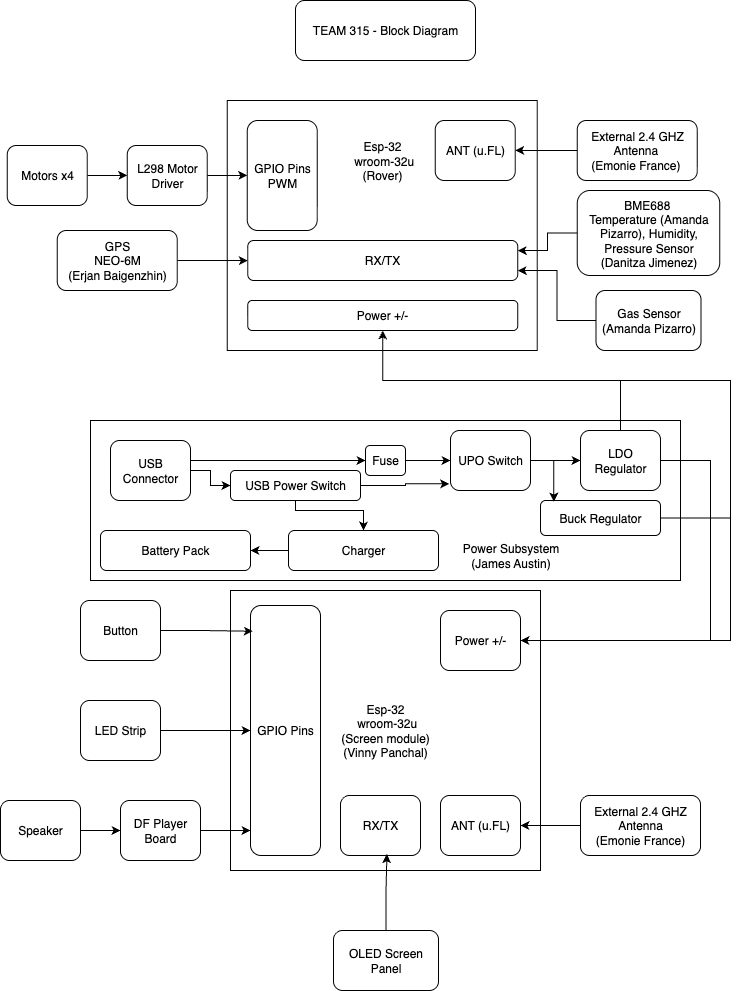

The diagram above was exported from draw.io. Its source (the exported page's mxGraphModel, read from the mxfile embedded in the PNG):
<mxGraphModel dx="1959" dy="1073" grid="1" gridSize="10" guides="1" tooltips="1" connect="1" arrows="1" fold="1" page="1" pageScale="1" pageWidth="850" pageHeight="1100" math="0" shadow="0">
  <root>
    <mxCell id="0" />
    <mxCell id="1" parent="0" />
    <mxCell id="qW0Kb4UL8rH5tltaHsXz-2" value="TEAM 315 - Block Diagram" style="rounded=1;whiteSpace=wrap;html=1;labelBackgroundColor=none;" parent="1" vertex="1">
      <mxGeometry x="335" y="40" width="180" height="60" as="geometry" />
    </mxCell>
    <mxCell id="-HOOo2ApDArhpzo2zCjT-1" value="Esp-32&lt;div&gt;&amp;nbsp;wroom-32u&lt;/div&gt;&lt;div&gt;(Rover)&lt;/div&gt;&lt;div&gt;&lt;br&gt;&lt;/div&gt;&lt;div&gt;&lt;br&gt;&lt;/div&gt;&lt;div&gt;&lt;br&gt;&lt;/div&gt;&lt;div&gt;&lt;br&gt;&lt;/div&gt;&lt;div&gt;&lt;br&gt;&lt;/div&gt;&lt;div&gt;&lt;br&gt;&lt;/div&gt;&lt;div&gt;&lt;br&gt;&lt;/div&gt;&lt;div&gt;&lt;br&gt;&lt;/div&gt;&lt;div&gt;&lt;br&gt;&lt;/div&gt;" style="rounded=0;whiteSpace=wrap;html=1;labelBackgroundColor=none;" parent="1" vertex="1">
      <mxGeometry x="266.75" y="140" width="310" height="250" as="geometry" />
    </mxCell>
    <mxCell id="-HOOo2ApDArhpzo2zCjT-2" value="ANT (u.FL)" style="rounded=1;whiteSpace=wrap;html=1;labelBackgroundColor=none;" parent="1" vertex="1">
      <mxGeometry x="474.75" y="160" width="80" height="60" as="geometry" />
    </mxCell>
    <mxCell id="dhuD27aFv4D9CPv-08ZR-2" style="edgeStyle=orthogonalEdgeStyle;rounded=0;orthogonalLoop=1;jettySize=auto;html=1;entryX=1;entryY=0.5;entryDx=0;entryDy=0;" edge="1" parent="1" source="-HOOo2ApDArhpzo2zCjT-8" target="-HOOo2ApDArhpzo2zCjT-2">
      <mxGeometry relative="1" as="geometry">
        <Array as="points">
          <mxPoint x="656.75" y="190" />
        </Array>
      </mxGeometry>
    </mxCell>
    <mxCell id="-HOOo2ApDArhpzo2zCjT-8" value="External 2.4 GHZ Antenna&amp;nbsp;&lt;div&gt;(Emonie France)&amp;nbsp;&lt;/div&gt;" style="rounded=1;whiteSpace=wrap;html=1;labelBackgroundColor=none;" parent="1" vertex="1">
      <mxGeometry x="616.75" y="160" width="120" height="60" as="geometry" />
    </mxCell>
    <mxCell id="-HOOo2ApDArhpzo2zCjT-9" value="Esp-32&lt;div&gt;&amp;nbsp;wroom-32u&lt;/div&gt;&lt;div&gt;(Screen module)&lt;/div&gt;&lt;div&gt;(Vinny Panchal)&lt;/div&gt;" style="rounded=0;whiteSpace=wrap;html=1;labelBackgroundColor=none;" parent="1" vertex="1">
      <mxGeometry x="270" y="630" width="310" height="280" as="geometry" />
    </mxCell>
    <mxCell id="-HOOo2ApDArhpzo2zCjT-10" value="ANT (u.FL)" style="rounded=1;whiteSpace=wrap;html=1;labelBackgroundColor=none;" parent="1" vertex="1">
      <mxGeometry x="480" y="835" width="80" height="60" as="geometry" />
    </mxCell>
    <mxCell id="dhuD27aFv4D9CPv-08ZR-23" style="edgeStyle=orthogonalEdgeStyle;rounded=0;orthogonalLoop=1;jettySize=auto;html=1;entryX=1;entryY=0.5;entryDx=0;entryDy=0;" edge="1" parent="1" source="-HOOo2ApDArhpzo2zCjT-13" target="-HOOo2ApDArhpzo2zCjT-10">
      <mxGeometry relative="1" as="geometry" />
    </mxCell>
    <mxCell id="-HOOo2ApDArhpzo2zCjT-13" value="External 2.4 GHZ Antenna&lt;div&gt;(Emonie France)&lt;/div&gt;" style="rounded=1;whiteSpace=wrap;html=1;labelBackgroundColor=none;" parent="1" vertex="1">
      <mxGeometry x="620" y="835" width="120" height="60" as="geometry" />
    </mxCell>
    <mxCell id="dhuD27aFv4D9CPv-08ZR-22" style="edgeStyle=orthogonalEdgeStyle;rounded=0;orthogonalLoop=1;jettySize=auto;html=1;entryX=0;entryY=0.5;entryDx=0;entryDy=0;" edge="1" parent="1" source="F_5l2xAunjuY9u0kRbw--1" target="F_5l2xAunjuY9u0kRbw--3">
      <mxGeometry relative="1" as="geometry" />
    </mxCell>
    <mxCell id="F_5l2xAunjuY9u0kRbw--1" value="&lt;div&gt;GPS&lt;/div&gt;NEO-6M&lt;div&gt;(Erjan Baigenzhin)&lt;/div&gt;" style="rounded=1;whiteSpace=wrap;html=1;" vertex="1" parent="1">
      <mxGeometry x="96.75" y="270" width="120" height="60" as="geometry" />
    </mxCell>
    <mxCell id="F_5l2xAunjuY9u0kRbw--3" value="RX/TX" style="rounded=1;whiteSpace=wrap;html=1;" vertex="1" parent="1">
      <mxGeometry x="287.25" y="280" width="270" height="40" as="geometry" />
    </mxCell>
    <mxCell id="dhuD27aFv4D9CPv-08ZR-3" value="Button" style="rounded=1;whiteSpace=wrap;html=1;labelBackgroundColor=none;" vertex="1" parent="1">
      <mxGeometry x="120" y="640" width="80" height="60" as="geometry" />
    </mxCell>
    <mxCell id="dhuD27aFv4D9CPv-08ZR-12" style="edgeStyle=orthogonalEdgeStyle;rounded=0;orthogonalLoop=1;jettySize=auto;html=1;entryX=0;entryY=0.5;entryDx=0;entryDy=0;" edge="1" parent="1" source="dhuD27aFv4D9CPv-08ZR-4" target="dhuD27aFv4D9CPv-08ZR-10">
      <mxGeometry relative="1" as="geometry" />
    </mxCell>
    <mxCell id="dhuD27aFv4D9CPv-08ZR-4" value="LED Strip" style="rounded=1;whiteSpace=wrap;html=1;labelBackgroundColor=none;" vertex="1" parent="1">
      <mxGeometry x="120" y="740" width="80" height="60" as="geometry" />
    </mxCell>
    <mxCell id="dhuD27aFv4D9CPv-08ZR-13" style="edgeStyle=orthogonalEdgeStyle;rounded=0;orthogonalLoop=1;jettySize=auto;html=1;exitX=1;exitY=0.5;exitDx=0;exitDy=0;entryX=0;entryY=0.5;entryDx=0;entryDy=0;" edge="1" parent="1" source="dhuD27aFv4D9CPv-08ZR-5" target="dhuD27aFv4D9CPv-08ZR-7">
      <mxGeometry relative="1" as="geometry" />
    </mxCell>
    <mxCell id="dhuD27aFv4D9CPv-08ZR-5" value="Speaker" style="rounded=1;whiteSpace=wrap;html=1;labelBackgroundColor=none;" vertex="1" parent="1">
      <mxGeometry x="40" y="840" width="80" height="60" as="geometry" />
    </mxCell>
    <mxCell id="dhuD27aFv4D9CPv-08ZR-6" value="OLED Screen Panel" style="rounded=1;whiteSpace=wrap;html=1;labelBackgroundColor=none;" vertex="1" parent="1">
      <mxGeometry x="373" y="970" width="105" height="60" as="geometry" />
    </mxCell>
    <mxCell id="dhuD27aFv4D9CPv-08ZR-7" value="DF Player Board" style="rounded=1;whiteSpace=wrap;html=1;labelBackgroundColor=none;" vertex="1" parent="1">
      <mxGeometry x="160" y="840" width="80" height="60" as="geometry" />
    </mxCell>
    <mxCell id="dhuD27aFv4D9CPv-08ZR-10" value="GPIO Pins" style="rounded=1;whiteSpace=wrap;html=1;labelBackgroundColor=none;" vertex="1" parent="1">
      <mxGeometry x="290" y="645" width="70" height="250" as="geometry" />
    </mxCell>
    <mxCell id="dhuD27aFv4D9CPv-08ZR-11" style="edgeStyle=orthogonalEdgeStyle;rounded=0;orthogonalLoop=1;jettySize=auto;html=1;entryX=0.033;entryY=0.103;entryDx=0;entryDy=0;entryPerimeter=0;" edge="1" parent="1" source="dhuD27aFv4D9CPv-08ZR-3" target="dhuD27aFv4D9CPv-08ZR-10">
      <mxGeometry relative="1" as="geometry" />
    </mxCell>
    <mxCell id="dhuD27aFv4D9CPv-08ZR-14" style="edgeStyle=orthogonalEdgeStyle;rounded=0;orthogonalLoop=1;jettySize=auto;html=1;entryX=0;entryY=0.9;entryDx=0;entryDy=0;entryPerimeter=0;" edge="1" parent="1" source="dhuD27aFv4D9CPv-08ZR-7" target="dhuD27aFv4D9CPv-08ZR-10">
      <mxGeometry relative="1" as="geometry" />
    </mxCell>
    <mxCell id="dhuD27aFv4D9CPv-08ZR-15" value="RX/TX" style="rounded=1;whiteSpace=wrap;html=1;labelBackgroundColor=none;" vertex="1" parent="1">
      <mxGeometry x="380" y="835" width="80" height="60" as="geometry" />
    </mxCell>
    <mxCell id="dhuD27aFv4D9CPv-08ZR-16" style="edgeStyle=orthogonalEdgeStyle;rounded=0;orthogonalLoop=1;jettySize=auto;html=1;entryX=0.58;entryY=0.977;entryDx=0;entryDy=0;entryPerimeter=0;" edge="1" parent="1" source="dhuD27aFv4D9CPv-08ZR-6" target="dhuD27aFv4D9CPv-08ZR-15">
      <mxGeometry relative="1" as="geometry" />
    </mxCell>
    <mxCell id="dhuD27aFv4D9CPv-08ZR-19" style="edgeStyle=orthogonalEdgeStyle;rounded=0;orthogonalLoop=1;jettySize=auto;html=1;entryX=0;entryY=0.5;entryDx=0;entryDy=0;" edge="1" parent="1" source="dhuD27aFv4D9CPv-08ZR-17" target="dhuD27aFv4D9CPv-08ZR-18">
      <mxGeometry relative="1" as="geometry" />
    </mxCell>
    <mxCell id="dhuD27aFv4D9CPv-08ZR-17" value="Motors x4" style="rounded=1;whiteSpace=wrap;html=1;labelBackgroundColor=none;" vertex="1" parent="1">
      <mxGeometry x="46.75" y="185" width="80" height="60" as="geometry" />
    </mxCell>
    <mxCell id="dhuD27aFv4D9CPv-08ZR-21" style="edgeStyle=orthogonalEdgeStyle;rounded=0;orthogonalLoop=1;jettySize=auto;html=1;entryX=0;entryY=0.5;entryDx=0;entryDy=0;" edge="1" parent="1" source="dhuD27aFv4D9CPv-08ZR-18" target="dhuD27aFv4D9CPv-08ZR-20">
      <mxGeometry relative="1" as="geometry" />
    </mxCell>
    <mxCell id="dhuD27aFv4D9CPv-08ZR-18" value="L298 Motor Driver" style="rounded=1;whiteSpace=wrap;html=1;labelBackgroundColor=none;" vertex="1" parent="1">
      <mxGeometry x="166.75" y="185" width="80" height="60" as="geometry" />
    </mxCell>
    <mxCell id="dhuD27aFv4D9CPv-08ZR-20" value="GPIO Pins&lt;div&gt;PWM&lt;/div&gt;" style="rounded=1;whiteSpace=wrap;html=1;labelBackgroundColor=none;" vertex="1" parent="1">
      <mxGeometry x="286.75" y="160" width="70" height="110" as="geometry" />
    </mxCell>
    <mxCell id="dhuD27aFv4D9CPv-08ZR-27" style="edgeStyle=orthogonalEdgeStyle;rounded=0;orthogonalLoop=1;jettySize=auto;html=1;entryX=1;entryY=0.25;entryDx=0;entryDy=0;" edge="1" parent="1" source="dhuD27aFv4D9CPv-08ZR-24" target="F_5l2xAunjuY9u0kRbw--3">
      <mxGeometry relative="1" as="geometry" />
    </mxCell>
    <mxCell id="dhuD27aFv4D9CPv-08ZR-24" value="&lt;div&gt;&lt;div&gt;BME688&amp;nbsp;&lt;/div&gt;&lt;/div&gt;Temperature (Amanda Pizarro), Humidity, Pressure Sensor&lt;div&gt;(Danitza Jimenez)&lt;/div&gt;" style="rounded=1;whiteSpace=wrap;html=1;labelBackgroundColor=none;" vertex="1" parent="1">
      <mxGeometry x="616.75" y="230" width="142.5" height="85" as="geometry" />
    </mxCell>
    <mxCell id="dhuD27aFv4D9CPv-08ZR-26" style="edgeStyle=orthogonalEdgeStyle;rounded=0;orthogonalLoop=1;jettySize=auto;html=1;entryX=1;entryY=0.75;entryDx=0;entryDy=0;" edge="1" parent="1" source="dhuD27aFv4D9CPv-08ZR-25" target="F_5l2xAunjuY9u0kRbw--3">
      <mxGeometry relative="1" as="geometry" />
    </mxCell>
    <mxCell id="dhuD27aFv4D9CPv-08ZR-25" value="Gas Sensor (Amanda Pizarro)" style="rounded=1;whiteSpace=wrap;html=1;labelBackgroundColor=none;" vertex="1" parent="1">
      <mxGeometry x="635.5" y="330" width="105" height="60" as="geometry" />
    </mxCell>
    <mxCell id="dhuD27aFv4D9CPv-08ZR-29" value="Power +/-" style="rounded=1;whiteSpace=wrap;html=1;labelBackgroundColor=none;" vertex="1" parent="1">
      <mxGeometry x="287.25" y="340" width="270" height="30" as="geometry" />
    </mxCell>
    <mxCell id="dhuD27aFv4D9CPv-08ZR-31" value="" style="whiteSpace=wrap;html=1;" vertex="1" parent="1">
      <mxGeometry x="130" y="460" width="590" height="160" as="geometry" />
    </mxCell>
    <mxCell id="dhuD27aFv4D9CPv-08ZR-49" style="edgeStyle=orthogonalEdgeStyle;rounded=0;orthogonalLoop=1;jettySize=auto;html=1;entryX=0.5;entryY=1;entryDx=0;entryDy=0;" edge="1" parent="1" source="dhuD27aFv4D9CPv-08ZR-30" target="dhuD27aFv4D9CPv-08ZR-29">
      <mxGeometry relative="1" as="geometry">
        <Array as="points">
          <mxPoint x="660" y="420" />
          <mxPoint x="422" y="420" />
        </Array>
      </mxGeometry>
    </mxCell>
    <mxCell id="dhuD27aFv4D9CPv-08ZR-52" style="edgeStyle=orthogonalEdgeStyle;rounded=0;orthogonalLoop=1;jettySize=auto;html=1;entryX=1;entryY=0.5;entryDx=0;entryDy=0;" edge="1" parent="1" source="dhuD27aFv4D9CPv-08ZR-30" target="dhuD27aFv4D9CPv-08ZR-50">
      <mxGeometry relative="1" as="geometry">
        <Array as="points">
          <mxPoint x="750" y="500" />
          <mxPoint x="750" y="680" />
        </Array>
      </mxGeometry>
    </mxCell>
    <mxCell id="dhuD27aFv4D9CPv-08ZR-30" value="LDO Regulator" style="rounded=1;whiteSpace=wrap;html=1;labelBackgroundColor=none;" vertex="1" parent="1">
      <mxGeometry x="620" y="470" width="80" height="60" as="geometry" />
    </mxCell>
    <mxCell id="dhuD27aFv4D9CPv-08ZR-48" style="edgeStyle=orthogonalEdgeStyle;rounded=0;orthogonalLoop=1;jettySize=auto;html=1;entryX=0.5;entryY=1;entryDx=0;entryDy=0;" edge="1" parent="1" source="dhuD27aFv4D9CPv-08ZR-32" target="dhuD27aFv4D9CPv-08ZR-29">
      <mxGeometry relative="1" as="geometry">
        <Array as="points">
          <mxPoint x="770" y="557" />
          <mxPoint x="770" y="420" />
          <mxPoint x="422" y="420" />
        </Array>
      </mxGeometry>
    </mxCell>
    <mxCell id="dhuD27aFv4D9CPv-08ZR-51" style="edgeStyle=orthogonalEdgeStyle;rounded=0;orthogonalLoop=1;jettySize=auto;html=1;entryX=1;entryY=0.5;entryDx=0;entryDy=0;" edge="1" parent="1" source="dhuD27aFv4D9CPv-08ZR-32" target="dhuD27aFv4D9CPv-08ZR-50">
      <mxGeometry relative="1" as="geometry">
        <Array as="points">
          <mxPoint x="770" y="558" />
          <mxPoint x="770" y="680" />
        </Array>
      </mxGeometry>
    </mxCell>
    <mxCell id="dhuD27aFv4D9CPv-08ZR-32" value="Buck Regulator" style="rounded=1;whiteSpace=wrap;html=1;labelBackgroundColor=none;" vertex="1" parent="1">
      <mxGeometry x="580" y="540" width="120" height="35" as="geometry" />
    </mxCell>
    <mxCell id="dhuD27aFv4D9CPv-08ZR-34" style="edgeStyle=orthogonalEdgeStyle;rounded=0;orthogonalLoop=1;jettySize=auto;html=1;entryX=0;entryY=0.5;entryDx=0;entryDy=0;" edge="1" parent="1" source="dhuD27aFv4D9CPv-08ZR-33" target="dhuD27aFv4D9CPv-08ZR-30">
      <mxGeometry relative="1" as="geometry" />
    </mxCell>
    <mxCell id="dhuD27aFv4D9CPv-08ZR-33" value="UPO Switch" style="rounded=1;whiteSpace=wrap;html=1;labelBackgroundColor=none;" vertex="1" parent="1">
      <mxGeometry x="490" y="470" width="80" height="60" as="geometry" />
    </mxCell>
    <mxCell id="dhuD27aFv4D9CPv-08ZR-35" style="edgeStyle=orthogonalEdgeStyle;rounded=0;orthogonalLoop=1;jettySize=auto;html=1;entryX=0.111;entryY=0.029;entryDx=0;entryDy=0;entryPerimeter=0;" edge="1" parent="1" source="dhuD27aFv4D9CPv-08ZR-33" target="dhuD27aFv4D9CPv-08ZR-32">
      <mxGeometry relative="1" as="geometry" />
    </mxCell>
    <mxCell id="dhuD27aFv4D9CPv-08ZR-37" style="edgeStyle=orthogonalEdgeStyle;rounded=0;orthogonalLoop=1;jettySize=auto;html=1;" edge="1" parent="1" source="dhuD27aFv4D9CPv-08ZR-36" target="dhuD27aFv4D9CPv-08ZR-33">
      <mxGeometry relative="1" as="geometry" />
    </mxCell>
    <mxCell id="dhuD27aFv4D9CPv-08ZR-36" value="Fuse" style="rounded=1;whiteSpace=wrap;html=1;labelBackgroundColor=none;" vertex="1" parent="1">
      <mxGeometry x="405" y="485" width="40" height="30" as="geometry" />
    </mxCell>
    <mxCell id="dhuD27aFv4D9CPv-08ZR-39" style="edgeStyle=orthogonalEdgeStyle;rounded=0;orthogonalLoop=1;jettySize=auto;html=1;entryX=0;entryY=0.5;entryDx=0;entryDy=0;" edge="1" parent="1" source="dhuD27aFv4D9CPv-08ZR-38" target="dhuD27aFv4D9CPv-08ZR-36">
      <mxGeometry relative="1" as="geometry">
        <Array as="points">
          <mxPoint x="280" y="500" />
          <mxPoint x="280" y="500" />
        </Array>
      </mxGeometry>
    </mxCell>
    <mxCell id="dhuD27aFv4D9CPv-08ZR-41" style="edgeStyle=orthogonalEdgeStyle;rounded=0;orthogonalLoop=1;jettySize=auto;html=1;entryX=0;entryY=0.5;entryDx=0;entryDy=0;" edge="1" parent="1" source="dhuD27aFv4D9CPv-08ZR-38" target="dhuD27aFv4D9CPv-08ZR-40">
      <mxGeometry relative="1" as="geometry" />
    </mxCell>
    <mxCell id="dhuD27aFv4D9CPv-08ZR-38" value="USB Connector" style="rounded=1;whiteSpace=wrap;html=1;labelBackgroundColor=none;" vertex="1" parent="1">
      <mxGeometry x="150" y="480" width="80" height="60" as="geometry" />
    </mxCell>
    <mxCell id="dhuD27aFv4D9CPv-08ZR-46" style="edgeStyle=orthogonalEdgeStyle;rounded=0;orthogonalLoop=1;jettySize=auto;html=1;entryX=0.5;entryY=0;entryDx=0;entryDy=0;" edge="1" parent="1" source="dhuD27aFv4D9CPv-08ZR-40" target="dhuD27aFv4D9CPv-08ZR-45">
      <mxGeometry relative="1" as="geometry">
        <Array as="points">
          <mxPoint x="335" y="550" />
          <mxPoint x="403" y="550" />
        </Array>
      </mxGeometry>
    </mxCell>
    <mxCell id="dhuD27aFv4D9CPv-08ZR-40" value="USB Power Switch" style="rounded=1;whiteSpace=wrap;html=1;labelBackgroundColor=none;" vertex="1" parent="1">
      <mxGeometry x="270" y="510" width="130" height="30" as="geometry" />
    </mxCell>
    <mxCell id="dhuD27aFv4D9CPv-08ZR-43" style="edgeStyle=orthogonalEdgeStyle;rounded=0;orthogonalLoop=1;jettySize=auto;html=1;entryX=-0.017;entryY=0.889;entryDx=0;entryDy=0;entryPerimeter=0;" edge="1" parent="1" source="dhuD27aFv4D9CPv-08ZR-40" target="dhuD27aFv4D9CPv-08ZR-33">
      <mxGeometry relative="1" as="geometry" />
    </mxCell>
    <mxCell id="dhuD27aFv4D9CPv-08ZR-44" value="Battery Pack" style="rounded=1;whiteSpace=wrap;html=1;labelBackgroundColor=none;" vertex="1" parent="1">
      <mxGeometry x="140" y="570" width="150" height="40" as="geometry" />
    </mxCell>
    <mxCell id="dhuD27aFv4D9CPv-08ZR-47" style="edgeStyle=orthogonalEdgeStyle;rounded=0;orthogonalLoop=1;jettySize=auto;html=1;entryX=1;entryY=0.5;entryDx=0;entryDy=0;" edge="1" parent="1" source="dhuD27aFv4D9CPv-08ZR-45" target="dhuD27aFv4D9CPv-08ZR-44">
      <mxGeometry relative="1" as="geometry" />
    </mxCell>
    <mxCell id="dhuD27aFv4D9CPv-08ZR-45" value="Charger" style="rounded=1;whiteSpace=wrap;html=1;labelBackgroundColor=none;" vertex="1" parent="1">
      <mxGeometry x="328" y="570" width="150" height="40" as="geometry" />
    </mxCell>
    <mxCell id="dhuD27aFv4D9CPv-08ZR-50" value="Power +/-" style="rounded=1;whiteSpace=wrap;html=1;labelBackgroundColor=none;" vertex="1" parent="1">
      <mxGeometry x="480" y="650" width="80" height="60" as="geometry" />
    </mxCell>
    <mxCell id="dhuD27aFv4D9CPv-08ZR-53" value="&lt;div&gt;Power Subsystem&lt;/div&gt;(James Austin)" style="text;html=1;align=center;verticalAlign=middle;resizable=0;points=[];autosize=1;strokeColor=none;fillColor=none;" vertex="1" parent="1">
      <mxGeometry x="490" y="575" width="120" height="40" as="geometry" />
    </mxCell>
  </root>
</mxGraphModel>